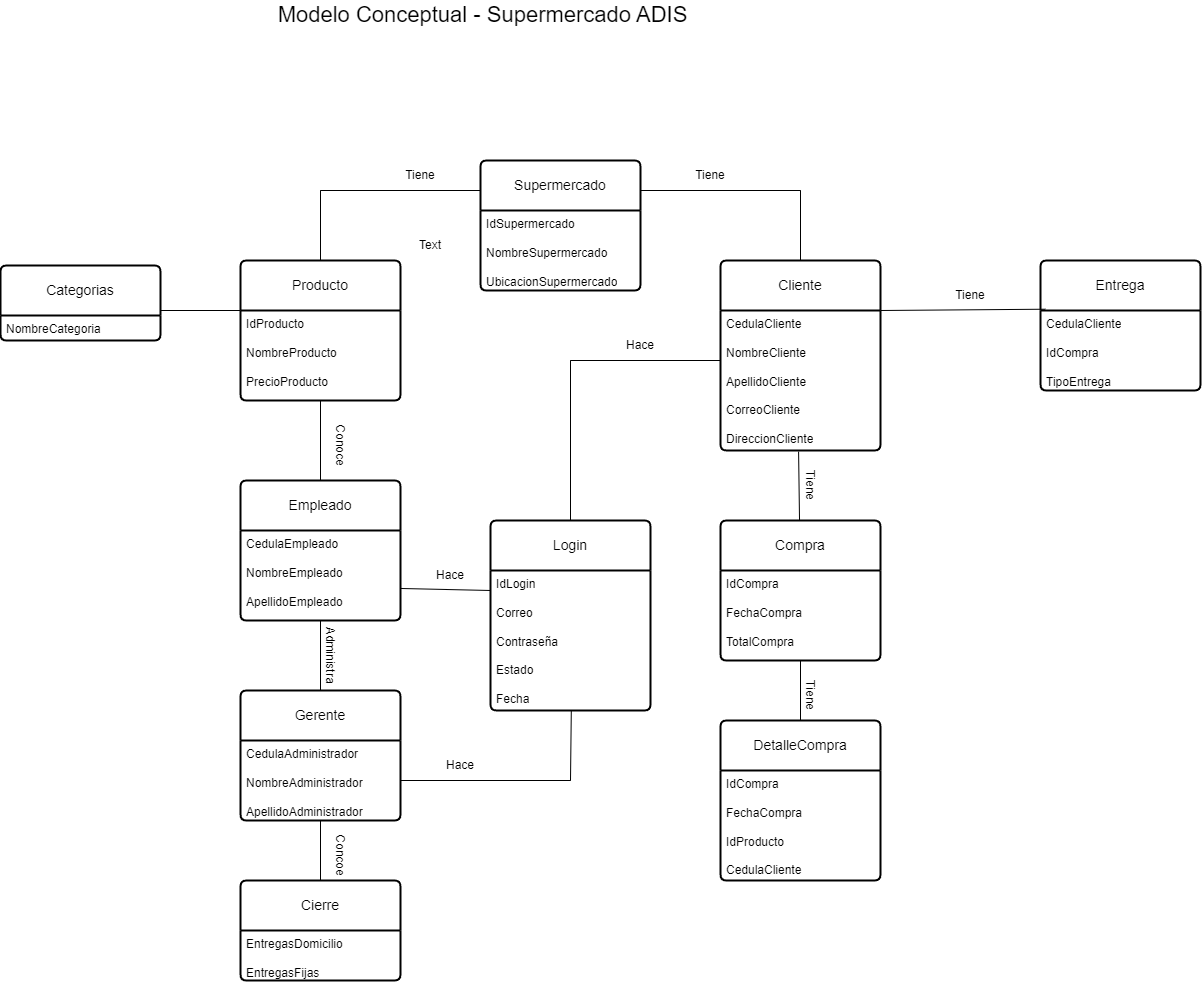

The diagram above was exported from draw.io. Its source (the exported page's mxGraphModel, read from the mxfile embedded in the PNG):
<mxGraphModel dx="1687" dy="936" grid="1" gridSize="10" guides="1" tooltips="1" connect="1" arrows="1" fold="1" page="1" pageScale="1" pageWidth="3000" pageHeight="2200" math="0" shadow="0">
  <root>
    <mxCell id="0" />
    <mxCell id="1" parent="0" />
    <mxCell id="w_q0rW-fWSkj_4UV0cs9-71" value="&lt;font style=&quot;vertical-align: inherit;&quot;&gt;&lt;font style=&quot;vertical-align: inherit;&quot;&gt;Tiene&lt;/font&gt;&lt;/font&gt;" style="text;html=1;strokeColor=none;fillColor=none;align=center;verticalAlign=middle;whiteSpace=wrap;rounded=0;rotation=90;" parent="1" vertex="1">
      <mxGeometry x="840" y="490" width="60" height="30" as="geometry" />
    </mxCell>
    <mxCell id="w_q0rW-fWSkj_4UV0cs9-25" value="Cliente" style="swimlane;childLayout=stackLayout;horizontal=1;startSize=50;horizontalStack=0;rounded=1;fontSize=14;fontStyle=0;strokeWidth=2;resizeParent=0;resizeLast=1;shadow=0;dashed=0;align=center;arcSize=4;whiteSpace=wrap;html=1;" parent="1" vertex="1">
      <mxGeometry x="780" y="280" width="160" height="190" as="geometry" />
    </mxCell>
    <mxCell id="w_q0rW-fWSkj_4UV0cs9-27" value="CedulaCliente&lt;br&gt;&lt;br&gt;NombreCliente&lt;br&gt;&lt;br&gt;ApellidoCliente&lt;br&gt;&lt;br&gt;CorreoCliente&lt;br&gt;&lt;br&gt;DireccionCliente" style="text;strokeColor=none;fillColor=none;spacingLeft=4;spacingRight=4;overflow=hidden;rotatable=0;points=[[0,0.5],[1,0.5]];portConstraint=eastwest;fontSize=12;whiteSpace=wrap;html=1;" parent="w_q0rW-fWSkj_4UV0cs9-25" vertex="1">
      <mxGeometry y="50" width="160" height="140" as="geometry" />
    </mxCell>
    <mxCell id="w_q0rW-fWSkj_4UV0cs9-30" value="Producto" style="swimlane;childLayout=stackLayout;horizontal=1;startSize=50;horizontalStack=0;rounded=1;fontSize=14;fontStyle=0;strokeWidth=2;resizeParent=0;resizeLast=1;shadow=0;dashed=0;align=center;arcSize=4;whiteSpace=wrap;html=1;" parent="1" vertex="1">
      <mxGeometry x="300" y="280" width="160" height="140" as="geometry" />
    </mxCell>
    <mxCell id="w_q0rW-fWSkj_4UV0cs9-31" value="IdProducto&lt;br&gt;&lt;br&gt;NombreProducto&lt;br&gt;&lt;br&gt;PrecioProducto&lt;br&gt;" style="text;strokeColor=none;fillColor=none;spacingLeft=4;spacingRight=4;overflow=hidden;rotatable=0;points=[[0,0.5],[1,0.5]];portConstraint=eastwest;fontSize=12;whiteSpace=wrap;html=1;" parent="w_q0rW-fWSkj_4UV0cs9-30" vertex="1">
      <mxGeometry y="50" width="160" height="90" as="geometry" />
    </mxCell>
    <mxCell id="w_q0rW-fWSkj_4UV0cs9-32" value="Empleado" style="swimlane;childLayout=stackLayout;horizontal=1;startSize=50;horizontalStack=0;rounded=1;fontSize=14;fontStyle=0;strokeWidth=2;resizeParent=0;resizeLast=1;shadow=0;dashed=0;align=center;arcSize=4;whiteSpace=wrap;html=1;" parent="1" vertex="1">
      <mxGeometry x="300" y="500" width="160" height="140" as="geometry" />
    </mxCell>
    <mxCell id="w_q0rW-fWSkj_4UV0cs9-33" value="CedulaEmpleado&lt;br&gt;&lt;br&gt;NombreEmpleado&lt;br&gt;&lt;br&gt;ApellidoEmpleado&lt;br&gt;" style="text;strokeColor=none;fillColor=none;spacingLeft=4;spacingRight=4;overflow=hidden;rotatable=0;points=[[0,0.5],[1,0.5]];portConstraint=eastwest;fontSize=12;whiteSpace=wrap;html=1;" parent="w_q0rW-fWSkj_4UV0cs9-32" vertex="1">
      <mxGeometry y="50" width="160" height="90" as="geometry" />
    </mxCell>
    <mxCell id="w_q0rW-fWSkj_4UV0cs9-34" value="Gerente" style="swimlane;childLayout=stackLayout;horizontal=1;startSize=50;horizontalStack=0;rounded=1;fontSize=14;fontStyle=0;strokeWidth=2;resizeParent=0;resizeLast=1;shadow=0;dashed=0;align=center;arcSize=4;whiteSpace=wrap;html=1;" parent="1" vertex="1">
      <mxGeometry x="300" y="710" width="160" height="130" as="geometry" />
    </mxCell>
    <mxCell id="w_q0rW-fWSkj_4UV0cs9-35" value="CedulaAdministrador&lt;br&gt;&lt;br&gt;NombreAdministrador&lt;br&gt;&lt;br&gt;ApellidoAdministrador" style="text;strokeColor=none;fillColor=none;spacingLeft=4;spacingRight=4;overflow=hidden;rotatable=0;points=[[0,0.5],[1,0.5]];portConstraint=eastwest;fontSize=12;whiteSpace=wrap;html=1;" parent="w_q0rW-fWSkj_4UV0cs9-34" vertex="1">
      <mxGeometry y="50" width="160" height="80" as="geometry" />
    </mxCell>
    <mxCell id="w_q0rW-fWSkj_4UV0cs9-36" value="Compra" style="swimlane;childLayout=stackLayout;horizontal=1;startSize=50;horizontalStack=0;rounded=1;fontSize=14;fontStyle=0;strokeWidth=2;resizeParent=0;resizeLast=1;shadow=0;dashed=0;align=center;arcSize=4;whiteSpace=wrap;html=1;" parent="1" vertex="1">
      <mxGeometry x="780" y="540" width="160" height="140" as="geometry" />
    </mxCell>
    <mxCell id="w_q0rW-fWSkj_4UV0cs9-37" value="IdCompra&lt;br&gt;&lt;br&gt;FechaCompra&amp;nbsp;&lt;br&gt;&lt;br&gt;TotalCompra" style="text;strokeColor=none;fillColor=none;spacingLeft=4;spacingRight=4;overflow=hidden;rotatable=0;points=[[0,0.5],[1,0.5]];portConstraint=eastwest;fontSize=12;whiteSpace=wrap;html=1;" parent="w_q0rW-fWSkj_4UV0cs9-36" vertex="1">
      <mxGeometry y="50" width="160" height="90" as="geometry" />
    </mxCell>
    <mxCell id="w_q0rW-fWSkj_4UV0cs9-38" value="DetalleCompra" style="swimlane;childLayout=stackLayout;horizontal=1;startSize=50;horizontalStack=0;rounded=1;fontSize=14;fontStyle=0;strokeWidth=2;resizeParent=0;resizeLast=1;shadow=0;dashed=0;align=center;arcSize=4;whiteSpace=wrap;html=1;" parent="1" vertex="1">
      <mxGeometry x="780" y="740" width="160" height="160" as="geometry" />
    </mxCell>
    <mxCell id="w_q0rW-fWSkj_4UV0cs9-39" value="IdCompra&lt;br&gt;&lt;br&gt;FechaCompra&lt;br&gt;&lt;br&gt;IdProducto&lt;br&gt;&lt;br&gt;CedulaCliente" style="text;strokeColor=none;fillColor=none;spacingLeft=4;spacingRight=4;overflow=hidden;rotatable=0;points=[[0,0.5],[1,0.5]];portConstraint=eastwest;fontSize=12;whiteSpace=wrap;html=1;" parent="w_q0rW-fWSkj_4UV0cs9-38" vertex="1">
      <mxGeometry y="50" width="160" height="110" as="geometry" />
    </mxCell>
    <mxCell id="w_q0rW-fWSkj_4UV0cs9-52" value="" style="endArrow=none;html=1;rounded=0;" parent="1" edge="1">
      <mxGeometry width="50" height="50" relative="1" as="geometry">
        <mxPoint x="380" y="210" as="sourcePoint" />
        <mxPoint x="560" y="210" as="targetPoint" />
        <Array as="points">
          <mxPoint x="380" y="280" />
          <mxPoint x="380" y="210" />
        </Array>
      </mxGeometry>
    </mxCell>
    <mxCell id="w_q0rW-fWSkj_4UV0cs9-54" value="" style="endArrow=none;html=1;rounded=0;" parent="1" edge="1">
      <mxGeometry width="50" height="50" relative="1" as="geometry">
        <mxPoint x="680" y="210" as="sourcePoint" />
        <mxPoint x="860" y="210" as="targetPoint" />
        <Array as="points">
          <mxPoint x="860" y="210" />
          <mxPoint x="860" y="280" />
        </Array>
      </mxGeometry>
    </mxCell>
    <mxCell id="w_q0rW-fWSkj_4UV0cs9-55" value="" style="endArrow=none;html=1;rounded=0;entryX=0.488;entryY=1.008;entryDx=0;entryDy=0;entryPerimeter=0;" parent="1" source="w_q0rW-fWSkj_4UV0cs9-36" target="w_q0rW-fWSkj_4UV0cs9-27" edge="1">
      <mxGeometry width="50" height="50" relative="1" as="geometry">
        <mxPoint x="810" y="520" as="sourcePoint" />
        <mxPoint x="860" y="470" as="targetPoint" />
      </mxGeometry>
    </mxCell>
    <mxCell id="w_q0rW-fWSkj_4UV0cs9-56" value="" style="endArrow=none;html=1;rounded=0;exitX=0.5;exitY=0;exitDx=0;exitDy=0;" parent="1" source="w_q0rW-fWSkj_4UV0cs9-38" edge="1">
      <mxGeometry width="50" height="50" relative="1" as="geometry">
        <mxPoint x="810" y="730" as="sourcePoint" />
        <mxPoint x="860" y="680" as="targetPoint" />
      </mxGeometry>
    </mxCell>
    <mxCell id="w_q0rW-fWSkj_4UV0cs9-58" value="" style="endArrow=none;html=1;rounded=0;exitX=0.5;exitY=0;exitDx=0;exitDy=0;" parent="1" source="w_q0rW-fWSkj_4UV0cs9-32" edge="1">
      <mxGeometry width="50" height="50" relative="1" as="geometry">
        <mxPoint x="330" y="470" as="sourcePoint" />
        <mxPoint x="380" y="420" as="targetPoint" />
      </mxGeometry>
    </mxCell>
    <mxCell id="w_q0rW-fWSkj_4UV0cs9-59" value="" style="endArrow=none;html=1;rounded=0;" parent="1" source="w_q0rW-fWSkj_4UV0cs9-34" edge="1">
      <mxGeometry width="50" height="50" relative="1" as="geometry">
        <mxPoint x="330" y="690" as="sourcePoint" />
        <mxPoint x="380" y="640" as="targetPoint" />
      </mxGeometry>
    </mxCell>
    <mxCell id="w_q0rW-fWSkj_4UV0cs9-63" value="" style="endArrow=none;html=1;rounded=0;exitX=1;exitY=0.644;exitDx=0;exitDy=0;exitPerimeter=0;" parent="1" source="w_q0rW-fWSkj_4UV0cs9-33" edge="1">
      <mxGeometry width="50" height="50" relative="1" as="geometry">
        <mxPoint x="460" y="590" as="sourcePoint" />
        <mxPoint x="550" y="610" as="targetPoint" />
      </mxGeometry>
    </mxCell>
    <mxCell id="w_q0rW-fWSkj_4UV0cs9-64" value="" style="endArrow=none;html=1;rounded=0;entryX=0.505;entryY=1.001;entryDx=0;entryDy=0;entryPerimeter=0;" parent="1" target="w_q0rW-fWSkj_4UV0cs9-68" edge="1">
      <mxGeometry width="50" height="50" relative="1" as="geometry">
        <mxPoint x="630" y="800" as="sourcePoint" />
        <mxPoint x="630" y="640" as="targetPoint" />
        <Array as="points">
          <mxPoint x="460" y="800" />
          <mxPoint x="630" y="800" />
        </Array>
      </mxGeometry>
    </mxCell>
    <mxCell id="w_q0rW-fWSkj_4UV0cs9-65" value="" style="endArrow=none;html=1;rounded=0;" parent="1" edge="1">
      <mxGeometry width="50" height="50" relative="1" as="geometry">
        <mxPoint x="630" y="540" as="sourcePoint" />
        <mxPoint x="630" y="380" as="targetPoint" />
        <Array as="points">
          <mxPoint x="630" y="380" />
          <mxPoint x="780" y="380" />
        </Array>
      </mxGeometry>
    </mxCell>
    <mxCell id="w_q0rW-fWSkj_4UV0cs9-67" value="Login" style="swimlane;childLayout=stackLayout;horizontal=1;startSize=50;horizontalStack=0;rounded=1;fontSize=14;fontStyle=0;strokeWidth=2;resizeParent=0;resizeLast=1;shadow=0;dashed=0;align=center;arcSize=4;whiteSpace=wrap;html=1;" parent="1" vertex="1">
      <mxGeometry x="550" y="540" width="160" height="190" as="geometry" />
    </mxCell>
    <mxCell id="w_q0rW-fWSkj_4UV0cs9-68" value="&lt;font style=&quot;vertical-align: inherit;&quot;&gt;&lt;font style=&quot;vertical-align: inherit;&quot;&gt;IdLogin&lt;br&gt;&lt;br&gt;Correo&lt;br&gt;&lt;br&gt;&lt;font style=&quot;vertical-align: inherit;&quot;&gt;&lt;font style=&quot;vertical-align: inherit;&quot;&gt;Contraseña&lt;br&gt;&lt;/font&gt;&lt;/font&gt;&lt;br&gt;Estado&lt;br&gt;&lt;br&gt;Fecha&lt;br&gt;&lt;/font&gt;&lt;/font&gt;" style="text;strokeColor=none;fillColor=none;spacingLeft=4;spacingRight=4;overflow=hidden;rotatable=0;points=[[0,0.5],[1,0.5]];portConstraint=eastwest;fontSize=12;whiteSpace=wrap;html=1;" parent="w_q0rW-fWSkj_4UV0cs9-67" vertex="1">
      <mxGeometry y="50" width="160" height="140" as="geometry" />
    </mxCell>
    <mxCell id="w_q0rW-fWSkj_4UV0cs9-69" value="&lt;font style=&quot;vertical-align: inherit;&quot;&gt;&lt;font style=&quot;vertical-align: inherit;&quot;&gt;Tiene&lt;/font&gt;&lt;/font&gt;" style="text;html=1;strokeColor=none;fillColor=none;align=center;verticalAlign=middle;whiteSpace=wrap;rounded=0;" parent="1" vertex="1">
      <mxGeometry x="450" y="180" width="60" height="30" as="geometry" />
    </mxCell>
    <mxCell id="w_q0rW-fWSkj_4UV0cs9-70" value="&lt;font style=&quot;vertical-align: inherit;&quot;&gt;&lt;font style=&quot;vertical-align: inherit;&quot;&gt;Tiene&lt;/font&gt;&lt;/font&gt;" style="text;html=1;strokeColor=none;fillColor=none;align=center;verticalAlign=middle;whiteSpace=wrap;rounded=0;" parent="1" vertex="1">
      <mxGeometry x="740" y="180" width="60" height="30" as="geometry" />
    </mxCell>
    <mxCell id="w_q0rW-fWSkj_4UV0cs9-72" value="&lt;font style=&quot;vertical-align: inherit;&quot;&gt;&lt;font style=&quot;vertical-align: inherit;&quot;&gt;Tiene&lt;/font&gt;&lt;/font&gt;" style="text;html=1;strokeColor=none;fillColor=none;align=center;verticalAlign=middle;whiteSpace=wrap;rounded=0;rotation=90;" parent="1" vertex="1">
      <mxGeometry x="840" y="700" width="60" height="30" as="geometry" />
    </mxCell>
    <mxCell id="w_q0rW-fWSkj_4UV0cs9-74" value="&lt;font style=&quot;vertical-align: inherit;&quot;&gt;&lt;font style=&quot;vertical-align: inherit;&quot;&gt;&lt;font style=&quot;vertical-align: inherit;&quot;&gt;&lt;font style=&quot;vertical-align: inherit;&quot;&gt;&lt;font style=&quot;vertical-align: inherit;&quot;&gt;&lt;font style=&quot;vertical-align: inherit;&quot;&gt;Hace&lt;/font&gt;&lt;/font&gt;&lt;/font&gt;&lt;/font&gt;&lt;/font&gt;&lt;/font&gt;" style="text;html=1;strokeColor=none;fillColor=none;align=center;verticalAlign=middle;whiteSpace=wrap;rounded=0;" parent="1" vertex="1">
      <mxGeometry x="480" y="580" width="60" height="30" as="geometry" />
    </mxCell>
    <mxCell id="w_q0rW-fWSkj_4UV0cs9-77" value="&lt;font style=&quot;vertical-align: inherit;&quot;&gt;&lt;font style=&quot;vertical-align: inherit;&quot;&gt;Hace&lt;/font&gt;&lt;/font&gt;" style="text;html=1;strokeColor=none;fillColor=none;align=center;verticalAlign=middle;whiteSpace=wrap;rounded=0;" parent="1" vertex="1">
      <mxGeometry x="490" y="770" width="60" height="30" as="geometry" />
    </mxCell>
    <mxCell id="w_q0rW-fWSkj_4UV0cs9-78" value="&lt;font style=&quot;vertical-align: inherit;&quot;&gt;&lt;font style=&quot;vertical-align: inherit;&quot;&gt;Hace&lt;/font&gt;&lt;/font&gt;" style="text;html=1;strokeColor=none;fillColor=none;align=center;verticalAlign=middle;whiteSpace=wrap;rounded=0;" parent="1" vertex="1">
      <mxGeometry x="670" y="350" width="60" height="30" as="geometry" />
    </mxCell>
    <mxCell id="w_q0rW-fWSkj_4UV0cs9-84" value="&lt;font style=&quot;vertical-align: inherit;&quot;&gt;&lt;font style=&quot;vertical-align: inherit;&quot;&gt;&lt;font style=&quot;vertical-align: inherit;&quot;&gt;&lt;font style=&quot;vertical-align: inherit;&quot;&gt;Administra&lt;/font&gt;&lt;/font&gt;&lt;/font&gt;&lt;/font&gt;" style="text;html=1;strokeColor=none;fillColor=none;align=center;verticalAlign=middle;whiteSpace=wrap;rounded=0;rotation=90;" parent="1" vertex="1">
      <mxGeometry x="360" y="660" width="60" height="30" as="geometry" />
    </mxCell>
    <mxCell id="w_q0rW-fWSkj_4UV0cs9-85" value="&lt;font style=&quot;vertical-align: inherit;&quot;&gt;&lt;font style=&quot;vertical-align: inherit;&quot;&gt;&lt;font style=&quot;vertical-align: inherit;&quot;&gt;&lt;font style=&quot;vertical-align: inherit;&quot;&gt;Conoce&lt;/font&gt;&lt;/font&gt;&lt;/font&gt;&lt;/font&gt;" style="text;html=1;strokeColor=none;fillColor=none;align=center;verticalAlign=middle;whiteSpace=wrap;rounded=0;rotation=90;" parent="1" vertex="1">
      <mxGeometry x="370" y="450" width="60" height="30" as="geometry" />
    </mxCell>
    <mxCell id="w_q0rW-fWSkj_4UV0cs9-86" value="Text" style="text;html=1;strokeColor=none;fillColor=none;align=center;verticalAlign=middle;whiteSpace=wrap;rounded=0;" parent="1" vertex="1">
      <mxGeometry x="460" y="250" width="60" height="30" as="geometry" />
    </mxCell>
    <mxCell id="w_q0rW-fWSkj_4UV0cs9-87" value="&lt;font style=&quot;vertical-align: inherit; font-size: 22px;&quot;&gt;&lt;font style=&quot;vertical-align: inherit; font-size: 22px;&quot;&gt;Modelo Conceptual - Supermercado ADIS&lt;/font&gt;&lt;/font&gt;" style="text;html=1;strokeColor=none;fillColor=none;align=center;verticalAlign=middle;whiteSpace=wrap;rounded=0;fontSize=22;" parent="1" vertex="1">
      <mxGeometry x="335" y="20" width="415" height="30" as="geometry" />
    </mxCell>
    <mxCell id="dk9oPqm41quMen4j7HFK-1" value="Supermercado" style="swimlane;childLayout=stackLayout;horizontal=1;startSize=50;horizontalStack=0;rounded=1;fontSize=14;fontStyle=0;strokeWidth=2;resizeParent=0;resizeLast=1;shadow=0;dashed=0;align=center;arcSize=4;whiteSpace=wrap;html=1;" parent="1" vertex="1">
      <mxGeometry x="540" y="180" width="160" height="130" as="geometry" />
    </mxCell>
    <mxCell id="dk9oPqm41quMen4j7HFK-2" value="IdSupermercado&lt;br&gt;&lt;br&gt;NombreSupermercado&lt;br&gt;&lt;br&gt;UbicacionSupermercado&lt;br&gt;&lt;br&gt;&lt;br&gt;" style="text;strokeColor=none;fillColor=none;spacingLeft=4;spacingRight=4;overflow=hidden;rotatable=0;points=[[0,0.5],[1,0.5]];portConstraint=eastwest;fontSize=12;whiteSpace=wrap;html=1;" parent="dk9oPqm41quMen4j7HFK-1" vertex="1">
      <mxGeometry y="50" width="160" height="80" as="geometry" />
    </mxCell>
    <mxCell id="ttTPx01Vv4mZRogToHZF-1" value="Entrega" style="swimlane;childLayout=stackLayout;horizontal=1;startSize=50;horizontalStack=0;rounded=1;fontSize=14;fontStyle=0;strokeWidth=2;resizeParent=0;resizeLast=1;shadow=0;dashed=0;align=center;arcSize=4;whiteSpace=wrap;html=1;" vertex="1" parent="1">
      <mxGeometry x="1100" y="280" width="160" height="130" as="geometry" />
    </mxCell>
    <mxCell id="ttTPx01Vv4mZRogToHZF-2" value="&lt;font style=&quot;vertical-align: inherit;&quot;&gt;&lt;font style=&quot;vertical-align: inherit;&quot;&gt;CedulaCliente&lt;br&gt;&lt;br&gt;IdCompra&lt;br&gt;&lt;br&gt;TipoEntrega&lt;br&gt;&lt;/font&gt;&lt;/font&gt;" style="text;strokeColor=none;fillColor=none;spacingLeft=4;spacingRight=4;overflow=hidden;rotatable=0;points=[[0,0.5],[1,0.5]];portConstraint=eastwest;fontSize=12;whiteSpace=wrap;html=1;" vertex="1" parent="ttTPx01Vv4mZRogToHZF-1">
      <mxGeometry y="50" width="160" height="80" as="geometry" />
    </mxCell>
    <mxCell id="ttTPx01Vv4mZRogToHZF-3" value="" style="endArrow=none;html=1;rounded=0;entryX=0.03;entryY=-0.016;entryDx=0;entryDy=0;entryPerimeter=0;" edge="1" parent="1" target="ttTPx01Vv4mZRogToHZF-2">
      <mxGeometry width="50" height="50" relative="1" as="geometry">
        <mxPoint x="940" y="330" as="sourcePoint" />
        <mxPoint x="990" y="280" as="targetPoint" />
      </mxGeometry>
    </mxCell>
    <mxCell id="ttTPx01Vv4mZRogToHZF-5" value="Tiene" style="text;html=1;strokeColor=none;fillColor=none;align=center;verticalAlign=middle;whiteSpace=wrap;rounded=0;" vertex="1" parent="1">
      <mxGeometry x="1000" y="300" width="60" height="30" as="geometry" />
    </mxCell>
    <mxCell id="ttTPx01Vv4mZRogToHZF-6" value="Categorias" style="swimlane;childLayout=stackLayout;horizontal=1;startSize=50;horizontalStack=0;rounded=1;fontSize=14;fontStyle=0;strokeWidth=2;resizeParent=0;resizeLast=1;shadow=0;dashed=0;align=center;arcSize=4;whiteSpace=wrap;html=1;" vertex="1" parent="1">
      <mxGeometry x="60" y="285" width="160" height="75" as="geometry" />
    </mxCell>
    <mxCell id="ttTPx01Vv4mZRogToHZF-7" value="&lt;font style=&quot;vertical-align: inherit;&quot;&gt;&lt;font style=&quot;vertical-align: inherit;&quot;&gt;NombreCategoria&lt;br&gt;&lt;/font&gt;&lt;/font&gt;" style="text;strokeColor=none;fillColor=none;spacingLeft=4;spacingRight=4;overflow=hidden;rotatable=0;points=[[0,0.5],[1,0.5]];portConstraint=eastwest;fontSize=12;whiteSpace=wrap;html=1;" vertex="1" parent="ttTPx01Vv4mZRogToHZF-6">
      <mxGeometry y="50" width="160" height="25" as="geometry" />
    </mxCell>
    <mxCell id="ttTPx01Vv4mZRogToHZF-8" value="" style="endArrow=none;html=1;rounded=0;" edge="1" parent="1">
      <mxGeometry width="50" height="50" relative="1" as="geometry">
        <mxPoint x="220" y="330" as="sourcePoint" />
        <mxPoint x="300" y="330" as="targetPoint" />
      </mxGeometry>
    </mxCell>
    <mxCell id="ttTPx01Vv4mZRogToHZF-9" value="Cierre" style="swimlane;childLayout=stackLayout;horizontal=1;startSize=50;horizontalStack=0;rounded=1;fontSize=14;fontStyle=0;strokeWidth=2;resizeParent=0;resizeLast=1;shadow=0;dashed=0;align=center;arcSize=4;whiteSpace=wrap;html=1;" vertex="1" parent="1">
      <mxGeometry x="300" y="900" width="160" height="100" as="geometry" />
    </mxCell>
    <mxCell id="ttTPx01Vv4mZRogToHZF-10" value="EntregasDomicilio&lt;br&gt;&lt;br&gt;EntregasFijas&lt;br&gt;&lt;br&gt;" style="text;strokeColor=none;fillColor=none;spacingLeft=4;spacingRight=4;overflow=hidden;rotatable=0;points=[[0,0.5],[1,0.5]];portConstraint=eastwest;fontSize=12;whiteSpace=wrap;html=1;" vertex="1" parent="ttTPx01Vv4mZRogToHZF-9">
      <mxGeometry y="50" width="160" height="50" as="geometry" />
    </mxCell>
    <mxCell id="ttTPx01Vv4mZRogToHZF-11" value="" style="endArrow=none;html=1;rounded=0;exitX=0.5;exitY=0;exitDx=0;exitDy=0;" edge="1" parent="1" source="ttTPx01Vv4mZRogToHZF-9">
      <mxGeometry width="50" height="50" relative="1" as="geometry">
        <mxPoint x="330" y="890" as="sourcePoint" />
        <mxPoint x="380" y="840" as="targetPoint" />
      </mxGeometry>
    </mxCell>
    <mxCell id="ttTPx01Vv4mZRogToHZF-12" value="Concoe" style="text;html=1;strokeColor=none;fillColor=none;align=center;verticalAlign=middle;whiteSpace=wrap;rounded=0;rotation=90;" vertex="1" parent="1">
      <mxGeometry x="370" y="860" width="60" height="30" as="geometry" />
    </mxCell>
  </root>
</mxGraphModel>